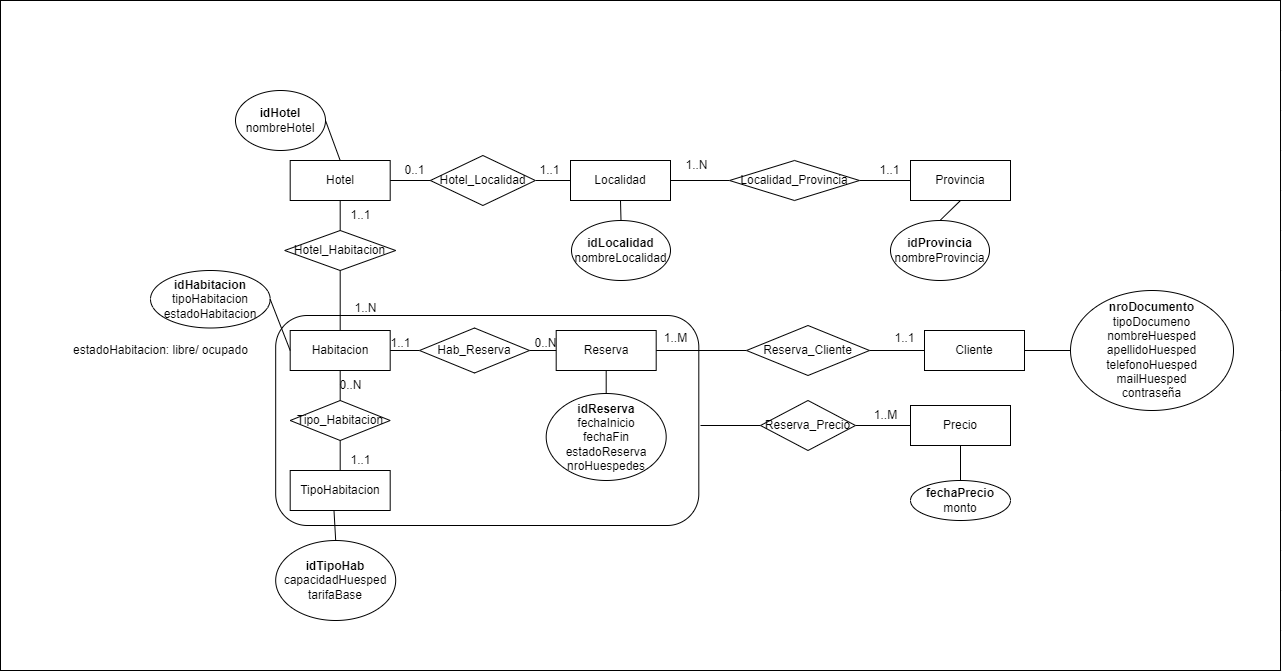

The diagram above was exported from draw.io. Its source (the exported page's mxGraphModel, read from the mxfile embedded in the PNG):
<mxGraphModel dx="2626" dy="1011" grid="1" gridSize="10" guides="1" tooltips="1" connect="1" arrows="1" fold="1" page="1" pageScale="1" pageWidth="827" pageHeight="1169" math="0" shadow="0">
  <root>
    <mxCell id="0" />
    <mxCell id="1" parent="0" />
    <mxCell id="xnHuLp0TIP3CR1o6NMqT-1" value="" style="rounded=0;whiteSpace=wrap;html=1;" vertex="1" parent="1">
      <mxGeometry x="-220" y="50" width="1280" height="670" as="geometry" />
    </mxCell>
    <mxCell id="yRLskmgsVlb6WHEa_67n-108" value="" style="rounded=1;whiteSpace=wrap;html=1;" parent="1" vertex="1">
      <mxGeometry x="55.190000000000005" y="365" width="423.12" height="210" as="geometry" />
    </mxCell>
    <mxCell id="yRLskmgsVlb6WHEa_67n-102" value="Habitacion" style="whiteSpace=wrap;html=1;align=center;" parent="1" vertex="1">
      <mxGeometry x="69.69" y="380" width="100" height="40" as="geometry" />
    </mxCell>
    <mxCell id="yRLskmgsVlb6WHEa_67n-103" value="Reserva" style="whiteSpace=wrap;html=1;align=center;" parent="1" vertex="1">
      <mxGeometry x="335.69" y="380" width="100" height="40" as="geometry" />
    </mxCell>
    <mxCell id="yRLskmgsVlb6WHEa_67n-105" value="" style="endArrow=none;html=1;rounded=0;exitX=1;exitY=0.5;exitDx=0;exitDy=0;entryX=0;entryY=0.5;entryDx=0;entryDy=0;" parent="1" source="yRLskmgsVlb6WHEa_67n-114" target="yRLskmgsVlb6WHEa_67n-103" edge="1">
      <mxGeometry relative="1" as="geometry">
        <mxPoint x="190.69" y="490" as="sourcePoint" />
        <mxPoint x="350.69" y="490" as="targetPoint" />
      </mxGeometry>
    </mxCell>
    <mxCell id="yRLskmgsVlb6WHEa_67n-106" value="Cliente" style="whiteSpace=wrap;html=1;align=center;" parent="1" vertex="1">
      <mxGeometry x="704" y="380" width="100" height="40" as="geometry" />
    </mxCell>
    <mxCell id="yRLskmgsVlb6WHEa_67n-107" value="" style="endArrow=none;html=1;rounded=0;exitX=1;exitY=0.5;exitDx=0;exitDy=0;entryX=0;entryY=0.5;entryDx=0;entryDy=0;" parent="1" source="yRLskmgsVlb6WHEa_67n-113" target="yRLskmgsVlb6WHEa_67n-106" edge="1">
      <mxGeometry relative="1" as="geometry">
        <mxPoint x="210.69" y="480" as="sourcePoint" />
        <mxPoint x="370.69" y="480" as="targetPoint" />
      </mxGeometry>
    </mxCell>
    <mxCell id="yRLskmgsVlb6WHEa_67n-109" value="" style="endArrow=none;html=1;rounded=0;exitX=1;exitY=0.5;exitDx=0;exitDy=0;entryX=0;entryY=0.5;entryDx=0;entryDy=0;" parent="1" source="yRLskmgsVlb6WHEa_67n-111" target="yRLskmgsVlb6WHEa_67n-110" edge="1">
      <mxGeometry width="50" height="50" relative="1" as="geometry">
        <mxPoint x="490.69" y="420" as="sourcePoint" />
        <mxPoint x="540.69" y="400" as="targetPoint" />
      </mxGeometry>
    </mxCell>
    <mxCell id="yRLskmgsVlb6WHEa_67n-110" value="Precio" style="whiteSpace=wrap;html=1;align=center;" parent="1" vertex="1">
      <mxGeometry x="690" y="455" width="100" height="40" as="geometry" />
    </mxCell>
    <mxCell id="yRLskmgsVlb6WHEa_67n-112" value="" style="endArrow=none;html=1;rounded=0;entryX=0;entryY=0.5;entryDx=0;entryDy=0;" parent="1" target="yRLskmgsVlb6WHEa_67n-111" edge="1">
      <mxGeometry width="50" height="50" relative="1" as="geometry">
        <mxPoint x="480" y="475" as="sourcePoint" />
        <mxPoint x="599.69" y="400" as="targetPoint" />
      </mxGeometry>
    </mxCell>
    <mxCell id="yRLskmgsVlb6WHEa_67n-111" value="Reserva_Precio" style="shape=rhombus;perimeter=rhombusPerimeter;whiteSpace=wrap;html=1;align=center;" parent="1" vertex="1">
      <mxGeometry x="540" y="450" width="95" height="50" as="geometry" />
    </mxCell>
    <mxCell id="yRLskmgsVlb6WHEa_67n-115" value="Hotel" style="whiteSpace=wrap;html=1;align=center;" parent="1" vertex="1">
      <mxGeometry x="69.69" y="210" width="100" height="40" as="geometry" />
    </mxCell>
    <mxCell id="5X3puzCdQcIrodgybzrU-23" value="1..N" style="text;html=1;align=center;verticalAlign=middle;resizable=0;points=[];autosize=1;strokeColor=none;fillColor=none;" parent="1" vertex="1">
      <mxGeometry x="120" y="342.5" width="50" height="30" as="geometry" />
    </mxCell>
    <mxCell id="yRLskmgsVlb6WHEa_67n-116" value="" style="endArrow=none;html=1;rounded=0;exitX=0.5;exitY=1;exitDx=0;exitDy=0;entryX=0.5;entryY=0;entryDx=0;entryDy=0;" parent="1" source="yRLskmgsVlb6WHEa_67n-115" target="yRLskmgsVlb6WHEa_67n-102" edge="1">
      <mxGeometry relative="1" as="geometry">
        <mxPoint y="510" as="sourcePoint" />
        <mxPoint x="160" y="510" as="targetPoint" />
      </mxGeometry>
    </mxCell>
    <mxCell id="yRLskmgsVlb6WHEa_67n-117" value="Hotel_Habitacion" style="shape=rhombus;perimeter=rhombusPerimeter;whiteSpace=wrap;html=1;align=center;" parent="1" vertex="1">
      <mxGeometry x="64.19" y="280" width="111" height="40" as="geometry" />
    </mxCell>
    <mxCell id="yRLskmgsVlb6WHEa_67n-118" value="Localidad" style="whiteSpace=wrap;html=1;align=center;" parent="1" vertex="1">
      <mxGeometry x="350" y="210" width="100" height="40" as="geometry" />
    </mxCell>
    <mxCell id="yRLskmgsVlb6WHEa_67n-119" value="Provincia" style="whiteSpace=wrap;html=1;align=center;" parent="1" vertex="1">
      <mxGeometry x="690" y="210" width="100" height="40" as="geometry" />
    </mxCell>
    <mxCell id="yRLskmgsVlb6WHEa_67n-120" value="" style="endArrow=none;html=1;rounded=0;exitX=1;exitY=0.5;exitDx=0;exitDy=0;entryX=0;entryY=0.5;entryDx=0;entryDy=0;" parent="1" source="yRLskmgsVlb6WHEa_67n-122" target="yRLskmgsVlb6WHEa_67n-118" edge="1">
      <mxGeometry relative="1" as="geometry">
        <mxPoint x="190" y="270" as="sourcePoint" />
        <mxPoint x="350" y="270" as="targetPoint" />
      </mxGeometry>
    </mxCell>
    <mxCell id="yRLskmgsVlb6WHEa_67n-121" value="" style="endArrow=none;html=1;rounded=0;exitX=1;exitY=0.5;exitDx=0;exitDy=0;entryX=0;entryY=0.5;entryDx=0;entryDy=0;" parent="1" source="yRLskmgsVlb6WHEa_67n-124" target="yRLskmgsVlb6WHEa_67n-119" edge="1">
      <mxGeometry relative="1" as="geometry">
        <mxPoint x="440" y="310" as="sourcePoint" />
        <mxPoint x="600" y="310" as="targetPoint" />
      </mxGeometry>
    </mxCell>
    <mxCell id="yRLskmgsVlb6WHEa_67n-123" value="" style="endArrow=none;html=1;rounded=0;exitX=1;exitY=0.5;exitDx=0;exitDy=0;entryX=0;entryY=0.5;entryDx=0;entryDy=0;" parent="1" source="yRLskmgsVlb6WHEa_67n-115" target="yRLskmgsVlb6WHEa_67n-122" edge="1">
      <mxGeometry relative="1" as="geometry">
        <mxPoint x="170" y="230" as="sourcePoint" />
        <mxPoint x="350" y="230" as="targetPoint" />
      </mxGeometry>
    </mxCell>
    <mxCell id="yRLskmgsVlb6WHEa_67n-122" value="Hotel_Localidad" style="shape=rhombus;perimeter=rhombusPerimeter;whiteSpace=wrap;html=1;align=center;" parent="1" vertex="1">
      <mxGeometry x="209.88" y="205" width="105" height="50" as="geometry" />
    </mxCell>
    <mxCell id="yRLskmgsVlb6WHEa_67n-125" value="" style="endArrow=none;html=1;rounded=0;exitX=1;exitY=0.5;exitDx=0;exitDy=0;entryX=0;entryY=0.5;entryDx=0;entryDy=0;" parent="1" source="yRLskmgsVlb6WHEa_67n-118" target="yRLskmgsVlb6WHEa_67n-124" edge="1">
      <mxGeometry relative="1" as="geometry">
        <mxPoint x="450" y="230" as="sourcePoint" />
        <mxPoint x="625" y="230" as="targetPoint" />
      </mxGeometry>
    </mxCell>
    <mxCell id="yRLskmgsVlb6WHEa_67n-124" value="Localidad_Provincia" style="shape=rhombus;perimeter=rhombusPerimeter;whiteSpace=wrap;html=1;align=center;" parent="1" vertex="1">
      <mxGeometry x="509" y="210" width="130" height="40" as="geometry" />
    </mxCell>
    <mxCell id="t9fbwJPFbML99yQC4jwx-17" value="&lt;b&gt;idHotel&lt;/b&gt;&lt;br&gt;nombreHotel" style="ellipse;whiteSpace=wrap;html=1;" parent="1" vertex="1">
      <mxGeometry x="15" y="140" width="90" height="60" as="geometry" />
    </mxCell>
    <mxCell id="5X3puzCdQcIrodgybzrU-17" value="&lt;b&gt;idHabitacion&lt;/b&gt;&lt;br&gt;tipoHabitacion&lt;br&gt;estadoHabitacion" style="ellipse;whiteSpace=wrap;html=1;align=center;" parent="1" vertex="1">
      <mxGeometry x="-70" y="320" width="119.69" height="57.5" as="geometry" />
    </mxCell>
    <mxCell id="yRLskmgsVlb6WHEa_67n-127" value="" style="endArrow=none;html=1;rounded=0;exitX=0.5;exitY=0;exitDx=0;exitDy=0;entryX=0.5;entryY=1;entryDx=0;entryDy=0;" parent="1" source="yRLskmgsVlb6WHEa_67n-128" target="yRLskmgsVlb6WHEa_67n-102" edge="1">
      <mxGeometry relative="1" as="geometry">
        <mxPoint x="119.69000000000005" y="530" as="sourcePoint" />
        <mxPoint x="240" y="480" as="targetPoint" />
      </mxGeometry>
    </mxCell>
    <mxCell id="yRLskmgsVlb6WHEa_67n-128" value="TipoHabitacion" style="whiteSpace=wrap;html=1;align=center;" parent="1" vertex="1">
      <mxGeometry x="69.69" y="520" width="100" height="40" as="geometry" />
    </mxCell>
    <mxCell id="yRLskmgsVlb6WHEa_67n-129" value="" style="endArrow=none;html=1;rounded=0;exitX=1;exitY=0.5;exitDx=0;exitDy=0;entryX=0;entryY=0.5;entryDx=0;entryDy=0;" parent="1" source="yRLskmgsVlb6WHEa_67n-103" target="yRLskmgsVlb6WHEa_67n-113" edge="1">
      <mxGeometry relative="1" as="geometry">
        <mxPoint x="376" y="420" as="sourcePoint" />
        <mxPoint x="377" y="610" as="targetPoint" />
      </mxGeometry>
    </mxCell>
    <mxCell id="yRLskmgsVlb6WHEa_67n-113" value="Reserva_Cliente" style="shape=rhombus;perimeter=rhombusPerimeter;whiteSpace=wrap;html=1;align=center;" parent="1" vertex="1">
      <mxGeometry x="526" y="375" width="123" height="50" as="geometry" />
    </mxCell>
    <mxCell id="t9fbwJPFbML99yQC4jwx-18" value="&lt;b&gt;idLocalidad&lt;/b&gt;&lt;br&gt;nombreLocalidad" style="ellipse;whiteSpace=wrap;html=1;" parent="1" vertex="1">
      <mxGeometry x="351" y="270" width="99" height="60" as="geometry" />
    </mxCell>
    <mxCell id="yRLskmgsVlb6WHEa_67n-130" value="Tipo_Habitacion" style="shape=rhombus;perimeter=rhombusPerimeter;whiteSpace=wrap;html=1;align=center;" parent="1" vertex="1">
      <mxGeometry x="69.69" y="450" width="100" height="40" as="geometry" />
    </mxCell>
    <mxCell id="5X3puzCdQcIrodgybzrU-19" value="1..1" style="text;html=1;align=center;verticalAlign=middle;resizable=0;points=[];autosize=1;strokeColor=none;fillColor=none;" parent="1" vertex="1">
      <mxGeometry x="309" y="205" width="40" height="30" as="geometry" />
    </mxCell>
    <mxCell id="t9fbwJPFbML99yQC4jwx-19" value="&lt;b&gt;idProvincia&lt;/b&gt;&lt;br&gt;nombreProvincia" style="ellipse;whiteSpace=wrap;html=1;" parent="1" vertex="1">
      <mxGeometry x="670" y="270" width="99" height="60" as="geometry" />
    </mxCell>
    <mxCell id="5X3puzCdQcIrodgybzrU-20" value="0..1" style="text;html=1;align=center;verticalAlign=middle;resizable=0;points=[];autosize=1;strokeColor=none;fillColor=none;" parent="1" vertex="1">
      <mxGeometry x="174" y="205" width="40" height="30" as="geometry" />
    </mxCell>
    <mxCell id="yRLskmgsVlb6WHEa_67n-131" value="1..1" style="text;html=1;align=center;verticalAlign=middle;resizable=0;points=[];autosize=1;strokeColor=none;fillColor=none;" parent="1" vertex="1">
      <mxGeometry x="120" y="495" width="40" height="30" as="geometry" />
    </mxCell>
    <mxCell id="yRLskmgsVlb6WHEa_67n-132" value="0..N" style="text;html=1;align=center;verticalAlign=middle;resizable=0;points=[];autosize=1;strokeColor=none;fillColor=none;" parent="1" vertex="1">
      <mxGeometry x="105" y="420" width="50" height="30" as="geometry" />
    </mxCell>
    <mxCell id="5X3puzCdQcIrodgybzrU-21" value="1..1" style="text;html=1;align=center;verticalAlign=middle;resizable=0;points=[];autosize=1;strokeColor=none;fillColor=none;" parent="1" vertex="1">
      <mxGeometry x="649" y="205" width="40" height="30" as="geometry" />
    </mxCell>
    <mxCell id="yRLskmgsVlb6WHEa_67n-133" value="1..1" style="text;html=1;align=center;verticalAlign=middle;resizable=0;points=[];autosize=1;strokeColor=none;fillColor=none;" parent="1" vertex="1">
      <mxGeometry x="160" y="377.5" width="40" height="30" as="geometry" />
    </mxCell>
    <mxCell id="5X3puzCdQcIrodgybzrU-22" value="1..N" style="text;html=1;align=center;verticalAlign=middle;resizable=0;points=[];autosize=1;strokeColor=none;fillColor=none;" parent="1" vertex="1">
      <mxGeometry x="450.69" y="200" width="50" height="30" as="geometry" />
    </mxCell>
    <mxCell id="yRLskmgsVlb6WHEa_67n-135" value="" style="endArrow=none;html=1;rounded=0;exitX=1;exitY=0.5;exitDx=0;exitDy=0;entryX=0;entryY=0.5;entryDx=0;entryDy=0;" parent="1" source="yRLskmgsVlb6WHEa_67n-102" target="yRLskmgsVlb6WHEa_67n-114" edge="1">
      <mxGeometry relative="1" as="geometry">
        <mxPoint x="170" y="400" as="sourcePoint" />
        <mxPoint x="326" y="400" as="targetPoint" />
      </mxGeometry>
    </mxCell>
    <mxCell id="yRLskmgsVlb6WHEa_67n-114" value="Hab_Reserva" style="shape=rhombus;perimeter=rhombusPerimeter;whiteSpace=wrap;html=1;align=center;" parent="1" vertex="1">
      <mxGeometry x="199" y="377.5" width="110" height="45" as="geometry" />
    </mxCell>
    <mxCell id="5X3puzCdQcIrodgybzrU-24" value="1..1" style="text;html=1;align=center;verticalAlign=middle;resizable=0;points=[];autosize=1;strokeColor=none;fillColor=none;" parent="1" vertex="1">
      <mxGeometry x="120" y="250" width="40" height="30" as="geometry" />
    </mxCell>
    <mxCell id="yRLskmgsVlb6WHEa_67n-136" value="0..N" style="text;html=1;align=center;verticalAlign=middle;resizable=0;points=[];autosize=1;strokeColor=none;fillColor=none;" parent="1" vertex="1">
      <mxGeometry x="300" y="377.5" width="50" height="30" as="geometry" />
    </mxCell>
    <mxCell id="yRLskmgsVlb6WHEa_67n-137" value="" style="endArrow=none;html=1;rounded=0;exitX=1;exitY=0.5;exitDx=0;exitDy=0;entryX=0;entryY=0.5;entryDx=0;entryDy=0;" parent="1" source="5X3puzCdQcIrodgybzrU-17" target="yRLskmgsVlb6WHEa_67n-102" edge="1">
      <mxGeometry relative="1" as="geometry">
        <mxPoint x="-130" y="420" as="sourcePoint" />
        <mxPoint x="30" y="420" as="targetPoint" />
      </mxGeometry>
    </mxCell>
    <mxCell id="yRLskmgsVlb6WHEa_67n-138" value="" style="endArrow=none;html=1;rounded=0;exitX=1;exitY=0.5;exitDx=0;exitDy=0;entryX=0.5;entryY=0;entryDx=0;entryDy=0;" parent="1" source="t9fbwJPFbML99yQC4jwx-17" target="yRLskmgsVlb6WHEa_67n-115" edge="1">
      <mxGeometry relative="1" as="geometry">
        <mxPoint x="-120" y="300" as="sourcePoint" />
        <mxPoint x="40" y="300" as="targetPoint" />
      </mxGeometry>
    </mxCell>
    <mxCell id="yRLskmgsVlb6WHEa_67n-139" value="" style="endArrow=none;html=1;rounded=0;exitX=0.5;exitY=1;exitDx=0;exitDy=0;entryX=0.5;entryY=0;entryDx=0;entryDy=0;" parent="1" source="yRLskmgsVlb6WHEa_67n-119" target="t9fbwJPFbML99yQC4jwx-19" edge="1">
      <mxGeometry relative="1" as="geometry">
        <mxPoint x="510" y="270" as="sourcePoint" />
        <mxPoint x="670" y="270" as="targetPoint" />
      </mxGeometry>
    </mxCell>
    <mxCell id="yRLskmgsVlb6WHEa_67n-140" value="" style="endArrow=none;html=1;rounded=0;exitX=0.5;exitY=1;exitDx=0;exitDy=0;entryX=0.5;entryY=0;entryDx=0;entryDy=0;" parent="1" source="yRLskmgsVlb6WHEa_67n-118" target="t9fbwJPFbML99yQC4jwx-18" edge="1">
      <mxGeometry relative="1" as="geometry">
        <mxPoint x="260" y="290" as="sourcePoint" />
        <mxPoint x="420" y="290" as="targetPoint" />
      </mxGeometry>
    </mxCell>
    <mxCell id="t9fbwJPFbML99yQC4jwx-21" value="&lt;b&gt;idReserva&lt;/b&gt;&lt;br&gt;fechaInicio&lt;br&gt;fechaFin&lt;br&gt;estadoReserva&lt;br&gt;nroHuespedes" style="ellipse;whiteSpace=wrap;html=1;" parent="1" vertex="1">
      <mxGeometry x="325.69" y="443" width="120" height="87" as="geometry" />
    </mxCell>
    <mxCell id="yRLskmgsVlb6WHEa_67n-141" value="" style="endArrow=none;html=1;rounded=0;exitX=0.5;exitY=1;exitDx=0;exitDy=0;entryX=0.5;entryY=0;entryDx=0;entryDy=0;" parent="1" source="yRLskmgsVlb6WHEa_67n-110" target="yRLskmgsVlb6WHEa_67n-142" edge="1">
      <mxGeometry relative="1" as="geometry">
        <mxPoint x="710" y="530" as="sourcePoint" />
        <mxPoint x="740" y="540" as="targetPoint" />
      </mxGeometry>
    </mxCell>
    <mxCell id="yRLskmgsVlb6WHEa_67n-142" value="&lt;b&gt;fechaPrecio&lt;/b&gt;&lt;br&gt;monto" style="ellipse;whiteSpace=wrap;html=1;align=center;" parent="1" vertex="1">
      <mxGeometry x="690" y="530" width="100" height="40" as="geometry" />
    </mxCell>
    <mxCell id="t9fbwJPFbML99yQC4jwx-22" value="&lt;b&gt;idTipoHab&lt;/b&gt;&lt;br&gt;capacidadHuesped&lt;br&gt;tarifaBase" style="ellipse;whiteSpace=wrap;html=1;" parent="1" vertex="1">
      <mxGeometry x="55.18999999999999" y="590" width="120" height="80" as="geometry" />
    </mxCell>
    <mxCell id="5X3puzCdQcIrodgybzrU-26" value="&lt;b&gt;nroDocumento&lt;br&gt;&lt;/b&gt;tipoDocumeno&lt;br&gt;nombreHuesped&lt;br&gt;apellidoHuesped&lt;br&gt;telefonoHuesped&lt;br&gt;mailHuesped&lt;br&gt;contraseña" style="ellipse;whiteSpace=wrap;html=1;align=center;" parent="1" vertex="1">
      <mxGeometry x="850" y="340" width="163" height="120" as="geometry" />
    </mxCell>
    <mxCell id="yRLskmgsVlb6WHEa_67n-143" value="" style="endArrow=none;html=1;rounded=0;exitX=0.5;exitY=1;exitDx=0;exitDy=0;entryX=0.5;entryY=0;entryDx=0;entryDy=0;" parent="1" source="yRLskmgsVlb6WHEa_67n-103" target="t9fbwJPFbML99yQC4jwx-21" edge="1">
      <mxGeometry relative="1" as="geometry">
        <mxPoint x="400" y="620" as="sourcePoint" />
        <mxPoint x="560" y="620" as="targetPoint" />
      </mxGeometry>
    </mxCell>
    <mxCell id="yRLskmgsVlb6WHEa_67n-144" value="" style="endArrow=none;html=1;rounded=0;exitX=0.438;exitY=1;exitDx=0;exitDy=0;exitPerimeter=0;entryX=0.5;entryY=0;entryDx=0;entryDy=0;" parent="1" source="yRLskmgsVlb6WHEa_67n-128" target="t9fbwJPFbML99yQC4jwx-22" edge="1">
      <mxGeometry relative="1" as="geometry">
        <mxPoint x="10" y="570" as="sourcePoint" />
        <mxPoint x="170" y="570" as="targetPoint" />
      </mxGeometry>
    </mxCell>
    <mxCell id="yRLskmgsVlb6WHEa_67n-145" value="" style="endArrow=none;html=1;rounded=0;exitX=1;exitY=0.5;exitDx=0;exitDy=0;entryX=0;entryY=0.5;entryDx=0;entryDy=0;" parent="1" source="yRLskmgsVlb6WHEa_67n-106" target="5X3puzCdQcIrodgybzrU-26" edge="1">
      <mxGeometry relative="1" as="geometry">
        <mxPoint x="790" y="460" as="sourcePoint" />
        <mxPoint x="950" y="460" as="targetPoint" />
      </mxGeometry>
    </mxCell>
    <mxCell id="OjDycA7GI3o1ExYx_i9V-1" value="estadoHabitacion: libre/ ocupado" style="text;html=1;align=center;verticalAlign=middle;resizable=0;points=[];autosize=1;strokeColor=none;fillColor=none;" parent="1" vertex="1">
      <mxGeometry x="-160" y="385" width="200" height="30" as="geometry" />
    </mxCell>
    <mxCell id="3HSyXoJQE2lYOWyuNHWV-1" value="1..1" style="text;html=1;align=center;verticalAlign=middle;resizable=0;points=[];autosize=1;strokeColor=none;fillColor=none;" parent="1" vertex="1">
      <mxGeometry x="664" y="372.5" width="40" height="30" as="geometry" />
    </mxCell>
    <mxCell id="3HSyXoJQE2lYOWyuNHWV-2" value="1..M" style="text;html=1;align=center;verticalAlign=middle;resizable=0;points=[];autosize=1;strokeColor=none;fillColor=none;" parent="1" vertex="1">
      <mxGeometry x="430" y="372.5" width="50" height="30" as="geometry" />
    </mxCell>
    <mxCell id="3HSyXoJQE2lYOWyuNHWV-3" value="1..M" style="text;html=1;align=center;verticalAlign=middle;resizable=0;points=[];autosize=1;strokeColor=none;fillColor=none;" parent="1" vertex="1">
      <mxGeometry x="640" y="450" width="50" height="30" as="geometry" />
    </mxCell>
  </root>
</mxGraphModel>